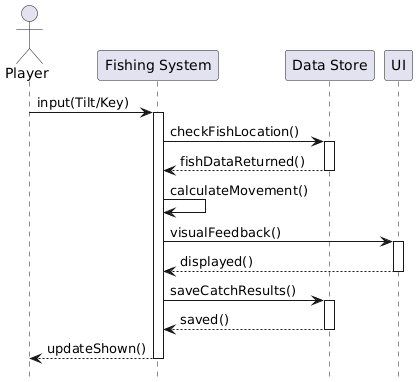

The diagram above was rendered by PlantUML. Its source (embedded in the PNG):
@startuml
hide footbox

actor Player
participant "Fishing System" as FS
participant "Data Store" as DS
participant UI

Player -> FS : input(Tilt/Key)
activate FS

FS -> DS : checkFishLocation()
activate DS
DS --> FS : fishDataReturned()
deactivate DS

FS -> FS : calculateMovement()

FS -> UI : visualFeedback()
activate UI
UI --> FS : displayed()
deactivate UI

FS -> DS : saveCatchResults()
activate DS
DS --> FS : saved()
deactivate DS

FS --> Player : updateShown()
deactivate FS
@enduml